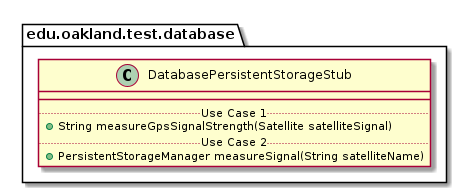

The diagram above was rendered by PlantUML. Its source (embedded in the PNG):
@startuml DatabasePersistentStorageStub

package edu.oakland.test.database {
    class DatabasePersistentStorageStub {
        __
        .. Use Case 1 ..
        + String measureGpsSignalStrength(Satellite satelliteSignal)
        .. Use Case 2 ..
        + PersistentStorageManager measureSignal(String satelliteName)
    }
}

@enduml